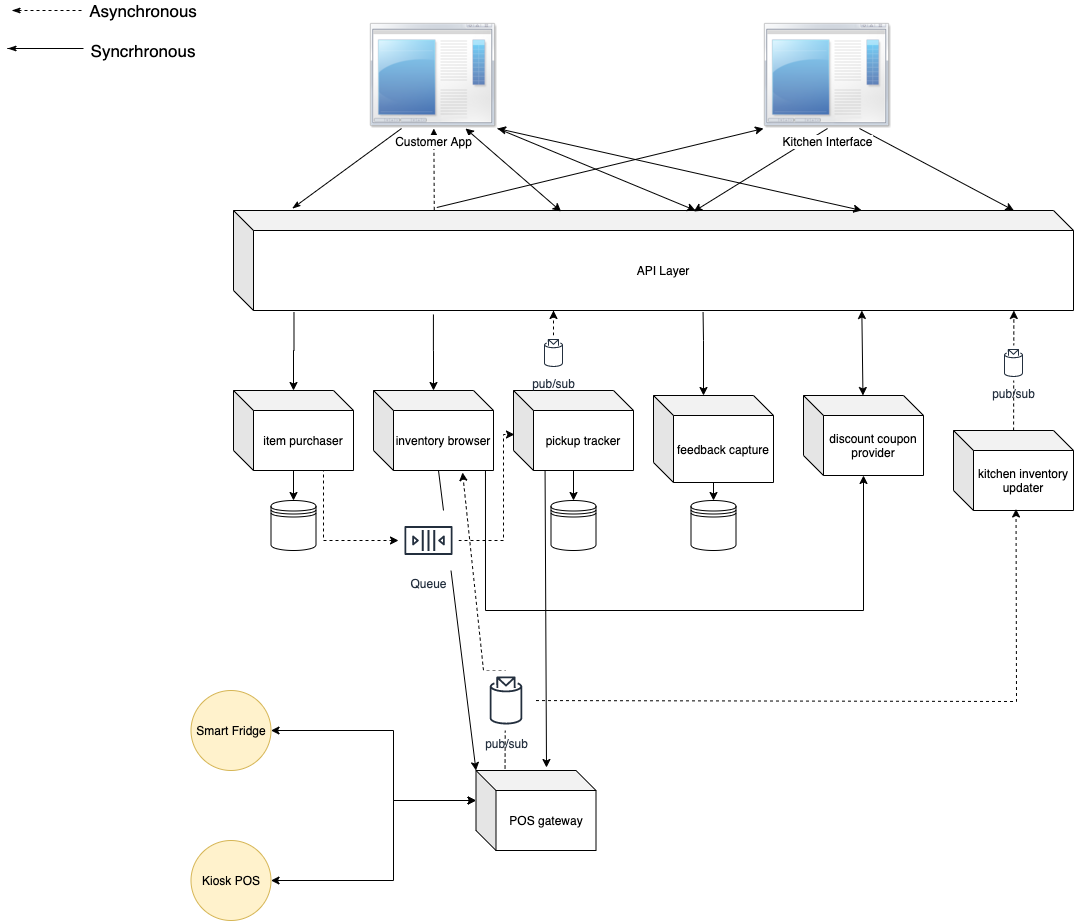

The diagram above was exported from draw.io. Its source (the exported page's mxGraphModel, read from the mxfile embedded in the PNG):
<mxGraphModel dx="3415" dy="982" grid="1" gridSize="10" guides="1" tooltips="1" connect="1" arrows="1" fold="1" page="1" pageScale="1" pageWidth="850" pageHeight="1100" math="0" shadow="0">
  <root>
    <mxCell id="0" />
    <mxCell id="1" parent="0" />
    <mxCell id="ovM92JyT-qmjQqWVqy87-1" style="edgeStyle=orthogonalEdgeStyle;rounded=0;orthogonalLoop=1;jettySize=auto;html=1;exitX=0;exitY=0;exitDx=70;exitDy=80;exitPerimeter=0;dashed=1;" edge="1" parent="1" source="ovM92JyT-qmjQqWVqy87-2" target="ovM92JyT-qmjQqWVqy87-13">
      <mxGeometry relative="1" as="geometry">
        <mxPoint x="-1310" y="650" as="targetPoint" />
        <Array as="points">
          <mxPoint x="-1350" y="580" />
          <mxPoint x="-1350" y="650" />
        </Array>
      </mxGeometry>
    </mxCell>
    <mxCell id="Ga-cr0WNTQMutWgWN2mQ-3" style="edgeStyle=orthogonalEdgeStyle;rounded=0;orthogonalLoop=1;jettySize=auto;html=1;startArrow=classic;startFill=1;endArrow=none;endFill=0;entryX=0.072;entryY=1.015;entryDx=0;entryDy=0;entryPerimeter=0;" edge="1" parent="1" source="ovM92JyT-qmjQqWVqy87-2" target="ovM92JyT-qmjQqWVqy87-8">
      <mxGeometry relative="1" as="geometry">
        <mxPoint x="-1380" y="444" as="targetPoint" />
      </mxGeometry>
    </mxCell>
    <mxCell id="ovM92JyT-qmjQqWVqy87-2" value="item purchaser" style="shape=cube;whiteSpace=wrap;html=1;boundedLbl=1;backgroundOutline=1;darkOpacity=0.05;darkOpacity2=0.1;" vertex="1" parent="1">
      <mxGeometry x="-1440" y="500" width="120" height="80" as="geometry" />
    </mxCell>
    <mxCell id="Ga-cr0WNTQMutWgWN2mQ-4" style="edgeStyle=orthogonalEdgeStyle;rounded=0;orthogonalLoop=1;jettySize=auto;html=1;entryX=0.238;entryY=1.04;entryDx=0;entryDy=0;entryPerimeter=0;startArrow=classic;startFill=1;endArrow=none;endFill=0;" edge="1" parent="1" source="ovM92JyT-qmjQqWVqy87-3" target="ovM92JyT-qmjQqWVqy87-8">
      <mxGeometry relative="1" as="geometry" />
    </mxCell>
    <mxCell id="ovM92JyT-qmjQqWVqy87-21" style="edgeStyle=none;rounded=0;orthogonalLoop=1;jettySize=auto;html=1;exitX=0.933;exitY=1;exitDx=0;exitDy=0;exitPerimeter=0;startArrow=none;startFill=0;" edge="1" parent="1" source="ovM92JyT-qmjQqWVqy87-3" target="ovM92JyT-qmjQqWVqy87-7">
      <mxGeometry relative="1" as="geometry">
        <Array as="points">
          <mxPoint x="-1188" y="720" />
          <mxPoint x="-810" y="720" />
        </Array>
      </mxGeometry>
    </mxCell>
    <mxCell id="ovM92JyT-qmjQqWVqy87-39" style="edgeStyle=none;rounded=0;orthogonalLoop=1;jettySize=auto;html=1;startArrow=none;startFill=0;exitX=0.242;exitY=-0.025;exitDx=0;exitDy=0;exitPerimeter=0;entryX=0.742;entryY=1.025;entryDx=0;entryDy=0;entryPerimeter=0;dashed=1;" edge="1" parent="1" source="ovM92JyT-qmjQqWVqy87-36" target="ovM92JyT-qmjQqWVqy87-3">
      <mxGeometry relative="1" as="geometry">
        <Array as="points">
          <mxPoint x="-1168" y="780" />
          <mxPoint x="-1190" y="780" />
        </Array>
      </mxGeometry>
    </mxCell>
    <mxCell id="ovM92JyT-qmjQqWVqy87-60" style="edgeStyle=none;rounded=0;orthogonalLoop=1;jettySize=auto;html=1;entryX=0;entryY=0;entryDx=0;entryDy=0;entryPerimeter=0;startArrow=none;startFill=0;" edge="1" parent="1" source="ovM92JyT-qmjQqWVqy87-3" target="ovM92JyT-qmjQqWVqy87-36">
      <mxGeometry relative="1" as="geometry" />
    </mxCell>
    <mxCell id="ovM92JyT-qmjQqWVqy87-3" value="inventory browser" style="shape=cube;whiteSpace=wrap;html=1;boundedLbl=1;backgroundOutline=1;darkOpacity=0.05;darkOpacity2=0.1;" vertex="1" parent="1">
      <mxGeometry x="-1300" y="500" width="120" height="80" as="geometry" />
    </mxCell>
    <mxCell id="ovM92JyT-qmjQqWVqy87-4" value="" style="edgeStyle=orthogonalEdgeStyle;rounded=0;orthogonalLoop=1;jettySize=auto;html=1;" edge="1" parent="1" source="ovM92JyT-qmjQqWVqy87-5" target="ovM92JyT-qmjQqWVqy87-9">
      <mxGeometry relative="1" as="geometry" />
    </mxCell>
    <mxCell id="ovM92JyT-qmjQqWVqy87-5" value="pickup tracker" style="shape=cube;whiteSpace=wrap;html=1;boundedLbl=1;backgroundOutline=1;darkOpacity=0.05;darkOpacity2=0.1;" vertex="1" parent="1">
      <mxGeometry x="-1160" y="500" width="120" height="80" as="geometry" />
    </mxCell>
    <mxCell id="Ga-cr0WNTQMutWgWN2mQ-6" style="edgeStyle=orthogonalEdgeStyle;rounded=0;orthogonalLoop=1;jettySize=auto;html=1;exitX=0;exitY=0;exitDx=50;exitDy=0;exitPerimeter=0;startArrow=classic;startFill=1;endArrow=none;endFill=0;entryX=0.559;entryY=1.015;entryDx=0;entryDy=0;entryPerimeter=0;" edge="1" parent="1" source="ovM92JyT-qmjQqWVqy87-6" target="ovM92JyT-qmjQqWVqy87-8">
      <mxGeometry relative="1" as="geometry">
        <mxPoint x="-973" y="439" as="targetPoint" />
        <Array as="points">
          <mxPoint x="-970" y="450" />
          <mxPoint x="-970" y="450" />
        </Array>
      </mxGeometry>
    </mxCell>
    <mxCell id="ovM92JyT-qmjQqWVqy87-23" value="" style="edgeStyle=none;rounded=0;orthogonalLoop=1;jettySize=auto;html=1;startArrow=none;startFill=0;" edge="1" parent="1" source="ovM92JyT-qmjQqWVqy87-6" target="ovM92JyT-qmjQqWVqy87-22">
      <mxGeometry relative="1" as="geometry" />
    </mxCell>
    <mxCell id="ovM92JyT-qmjQqWVqy87-6" value="feedback capture" style="shape=cube;whiteSpace=wrap;html=1;boundedLbl=1;backgroundOutline=1;darkOpacity=0.05;darkOpacity2=0.1;" vertex="1" parent="1">
      <mxGeometry x="-1020" y="505" width="120" height="87" as="geometry" />
    </mxCell>
    <mxCell id="ovM92JyT-qmjQqWVqy87-42" style="edgeStyle=none;rounded=0;orthogonalLoop=1;jettySize=auto;html=1;entryX=0.748;entryY=1;entryDx=0;entryDy=0;entryPerimeter=0;startArrow=classic;startFill=1;" edge="1" parent="1" source="ovM92JyT-qmjQqWVqy87-7" target="ovM92JyT-qmjQqWVqy87-8">
      <mxGeometry relative="1" as="geometry">
        <Array as="points" />
      </mxGeometry>
    </mxCell>
    <mxCell id="ovM92JyT-qmjQqWVqy87-7" value="discount coupon provider" style="shape=cube;whiteSpace=wrap;html=1;boundedLbl=1;backgroundOutline=1;darkOpacity=0.05;darkOpacity2=0.1;" vertex="1" parent="1">
      <mxGeometry x="-870" y="505" width="120" height="80" as="geometry" />
    </mxCell>
    <mxCell id="ovM92JyT-qmjQqWVqy87-8" value="API Layer" style="shape=cube;whiteSpace=wrap;html=1;boundedLbl=1;backgroundOutline=1;darkOpacity=0.05;darkOpacity2=0.1;" vertex="1" parent="1">
      <mxGeometry x="-1440" y="320" width="840" height="100" as="geometry" />
    </mxCell>
    <mxCell id="ovM92JyT-qmjQqWVqy87-9" value="" style="shape=datastore;whiteSpace=wrap;html=1;" vertex="1" parent="1">
      <mxGeometry x="-1122.5" y="610" width="45" height="50" as="geometry" />
    </mxCell>
    <mxCell id="ovM92JyT-qmjQqWVqy87-10" value="" style="edgeStyle=orthogonalEdgeStyle;rounded=0;orthogonalLoop=1;jettySize=auto;html=1;" edge="1" parent="1" source="ovM92JyT-qmjQqWVqy87-2" target="ovM92JyT-qmjQqWVqy87-11">
      <mxGeometry relative="1" as="geometry" />
    </mxCell>
    <mxCell id="ovM92JyT-qmjQqWVqy87-11" value="" style="shape=datastore;whiteSpace=wrap;html=1;" vertex="1" parent="1">
      <mxGeometry x="-1402.5" y="610" width="45" height="50" as="geometry" />
    </mxCell>
    <mxCell id="ovM92JyT-qmjQqWVqy87-12" style="edgeStyle=orthogonalEdgeStyle;rounded=0;orthogonalLoop=1;jettySize=auto;html=1;entryX=0.008;entryY=0.55;entryDx=0;entryDy=0;entryPerimeter=0;dashed=1;" edge="1" parent="1" source="ovM92JyT-qmjQqWVqy87-13" target="ovM92JyT-qmjQqWVqy87-5">
      <mxGeometry relative="1" as="geometry">
        <Array as="points">
          <mxPoint x="-1170" y="650" />
          <mxPoint x="-1170" y="544" />
        </Array>
      </mxGeometry>
    </mxCell>
    <mxCell id="ovM92JyT-qmjQqWVqy87-13" value="Queue" style="outlineConnect=0;fontColor=#232F3E;gradientColor=none;strokeColor=#232F3E;fillColor=#ffffff;dashed=0;verticalLabelPosition=bottom;verticalAlign=top;align=center;html=1;fontSize=12;fontStyle=0;aspect=fixed;shape=mxgraph.aws4.resourceIcon;resIcon=mxgraph.aws4.queue;" vertex="1" parent="1">
      <mxGeometry x="-1275" y="620" width="60" height="60" as="geometry" />
    </mxCell>
    <mxCell id="Ga-cr0WNTQMutWgWN2mQ-28" style="edgeStyle=none;rounded=0;orthogonalLoop=1;jettySize=auto;html=1;exitX=0.75;exitY=1;exitDx=0;exitDy=0;entryX=0.929;entryY=0;entryDx=0;entryDy=0;entryPerimeter=0;startArrow=none;startFill=0;endArrow=classic;endFill=1;" edge="1" parent="1" source="Ga-cr0WNTQMutWgWN2mQ-9" target="ovM92JyT-qmjQqWVqy87-8">
      <mxGeometry relative="1" as="geometry" />
    </mxCell>
    <mxCell id="Ga-cr0WNTQMutWgWN2mQ-29" style="edgeStyle=none;rounded=0;orthogonalLoop=1;jettySize=auto;html=1;exitX=0.5;exitY=1;exitDx=0;exitDy=0;entryX=0.548;entryY=0.01;entryDx=0;entryDy=0;entryPerimeter=0;startArrow=none;startFill=0;endArrow=classic;endFill=1;" edge="1" parent="1" source="Ga-cr0WNTQMutWgWN2mQ-9" target="ovM92JyT-qmjQqWVqy87-8">
      <mxGeometry relative="1" as="geometry" />
    </mxCell>
    <mxCell id="Ga-cr0WNTQMutWgWN2mQ-33" style="edgeStyle=none;rounded=0;orthogonalLoop=1;jettySize=auto;html=1;exitX=0;exitY=1;exitDx=0;exitDy=0;entryX=0.242;entryY=-0.03;entryDx=0;entryDy=0;entryPerimeter=0;startArrow=classic;startFill=1;endArrow=none;endFill=0;" edge="1" parent="1" source="Ga-cr0WNTQMutWgWN2mQ-9" target="ovM92JyT-qmjQqWVqy87-8">
      <mxGeometry relative="1" as="geometry" />
    </mxCell>
    <mxCell id="Ga-cr0WNTQMutWgWN2mQ-9" value="Kitchen Interface" style="shape=image;html=1;verticalAlign=top;verticalLabelPosition=bottom;labelBackgroundColor=#ffffff;imageAspect=0;aspect=fixed;image=https://cdn1.iconfinder.com/data/icons/Futurosoft%20Icons%200.5.2/128x128/apps/window_list.png;fillColor=#9263FF;" vertex="1" parent="1">
      <mxGeometry x="-910" y="110" width="128" height="128" as="geometry" />
    </mxCell>
    <mxCell id="Ga-cr0WNTQMutWgWN2mQ-19" style="rounded=0;orthogonalLoop=1;jettySize=auto;html=1;exitX=0.25;exitY=1;exitDx=0;exitDy=0;entryX=0.07;entryY=-0.02;entryDx=0;entryDy=0;entryPerimeter=0;startArrow=none;startFill=0;endArrow=classicThin;endFill=1;" edge="1" parent="1" source="Ga-cr0WNTQMutWgWN2mQ-16" target="ovM92JyT-qmjQqWVqy87-8">
      <mxGeometry relative="1" as="geometry" />
    </mxCell>
    <mxCell id="Ga-cr0WNTQMutWgWN2mQ-21" style="edgeStyle=none;rounded=0;orthogonalLoop=1;jettySize=auto;html=1;entryX=0.239;entryY=0;entryDx=0;entryDy=0;entryPerimeter=0;dashed=1;startArrow=classic;startFill=1;endArrow=none;endFill=0;" edge="1" parent="1" source="Ga-cr0WNTQMutWgWN2mQ-16" target="ovM92JyT-qmjQqWVqy87-8">
      <mxGeometry relative="1" as="geometry" />
    </mxCell>
    <mxCell id="Ga-cr0WNTQMutWgWN2mQ-23" style="edgeStyle=none;rounded=0;orthogonalLoop=1;jettySize=auto;html=1;exitX=0.75;exitY=1;exitDx=0;exitDy=0;entryX=0.39;entryY=0.01;entryDx=0;entryDy=0;entryPerimeter=0;startArrow=classic;startFill=1;endArrow=classic;endFill=1;" edge="1" parent="1" source="Ga-cr0WNTQMutWgWN2mQ-16" target="ovM92JyT-qmjQqWVqy87-8">
      <mxGeometry relative="1" as="geometry" />
    </mxCell>
    <mxCell id="Ga-cr0WNTQMutWgWN2mQ-24" style="edgeStyle=none;rounded=0;orthogonalLoop=1;jettySize=auto;html=1;exitX=1;exitY=1;exitDx=0;exitDy=0;entryX=0.55;entryY=0;entryDx=0;entryDy=0;entryPerimeter=0;startArrow=none;startFill=0;endArrow=classic;endFill=1;" edge="1" parent="1" source="Ga-cr0WNTQMutWgWN2mQ-16" target="ovM92JyT-qmjQqWVqy87-8">
      <mxGeometry relative="1" as="geometry" />
    </mxCell>
    <mxCell id="Ga-cr0WNTQMutWgWN2mQ-25" style="edgeStyle=none;rounded=0;orthogonalLoop=1;jettySize=auto;html=1;exitX=1;exitY=1;exitDx=0;exitDy=0;startArrow=classic;startFill=1;endArrow=classic;endFill=1;entryX=0.748;entryY=0;entryDx=0;entryDy=0;entryPerimeter=0;" edge="1" parent="1" source="Ga-cr0WNTQMutWgWN2mQ-16" target="ovM92JyT-qmjQqWVqy87-8">
      <mxGeometry relative="1" as="geometry" />
    </mxCell>
    <mxCell id="Ga-cr0WNTQMutWgWN2mQ-16" value="Customer App" style="shape=image;html=1;verticalAlign=top;verticalLabelPosition=bottom;labelBackgroundColor=#ffffff;imageAspect=0;aspect=fixed;image=https://cdn1.iconfinder.com/data/icons/Futurosoft%20Icons%200.5.2/128x128/apps/window_list.png" vertex="1" parent="1">
      <mxGeometry x="-1304" y="110" width="128" height="128" as="geometry" />
    </mxCell>
    <mxCell id="ovM92JyT-qmjQqWVqy87-22" value="" style="shape=datastore;whiteSpace=wrap;html=1;" vertex="1" parent="1">
      <mxGeometry x="-982.5" y="610" width="45" height="50" as="geometry" />
    </mxCell>
    <mxCell id="ovM92JyT-qmjQqWVqy87-29" style="edgeStyle=none;rounded=0;orthogonalLoop=1;jettySize=auto;html=1;entryX=0.929;entryY=1;entryDx=0;entryDy=0;entryPerimeter=0;startArrow=none;startFill=0;dashed=1;" edge="1" parent="1" source="ovM92JyT-qmjQqWVqy87-28" target="ovM92JyT-qmjQqWVqy87-8">
      <mxGeometry relative="1" as="geometry" />
    </mxCell>
    <mxCell id="ovM92JyT-qmjQqWVqy87-28" value="kitchen inventory updater" style="shape=cube;whiteSpace=wrap;html=1;boundedLbl=1;backgroundOutline=1;darkOpacity=0.05;darkOpacity2=0.1;" vertex="1" parent="1">
      <mxGeometry x="-720" y="540" width="120" height="80" as="geometry" />
    </mxCell>
    <mxCell id="ovM92JyT-qmjQqWVqy87-30" value="Smart Fridge" style="ellipse;whiteSpace=wrap;html=1;aspect=fixed;fillColor=#fff2cc;strokeColor=#d6b656;" vertex="1" parent="1">
      <mxGeometry x="-1482.5" y="800" width="80" height="80" as="geometry" />
    </mxCell>
    <mxCell id="ovM92JyT-qmjQqWVqy87-31" value="Kiosk POS" style="ellipse;whiteSpace=wrap;html=1;aspect=fixed;fillColor=#fff2cc;strokeColor=#d6b656;" vertex="1" parent="1">
      <mxGeometry x="-1482.5" y="950" width="80" height="80" as="geometry" />
    </mxCell>
    <mxCell id="ovM92JyT-qmjQqWVqy87-40" style="edgeStyle=none;rounded=0;orthogonalLoop=1;jettySize=auto;html=1;exitX=0;exitY=0;exitDx=0;exitDy=30;exitPerimeter=0;startArrow=classic;startFill=1;entryX=1;entryY=0.5;entryDx=0;entryDy=0;" edge="1" parent="1" source="ovM92JyT-qmjQqWVqy87-36" target="ovM92JyT-qmjQqWVqy87-30">
      <mxGeometry relative="1" as="geometry">
        <Array as="points">
          <mxPoint x="-1280" y="910" />
          <mxPoint x="-1280" y="840" />
        </Array>
        <mxPoint x="-1390" y="830" as="targetPoint" />
      </mxGeometry>
    </mxCell>
    <mxCell id="ovM92JyT-qmjQqWVqy87-41" style="edgeStyle=none;rounded=0;orthogonalLoop=1;jettySize=auto;html=1;exitX=0;exitY=0;exitDx=0;exitDy=30;exitPerimeter=0;startArrow=classic;startFill=1;" edge="1" parent="1" source="ovM92JyT-qmjQqWVqy87-36" target="ovM92JyT-qmjQqWVqy87-31">
      <mxGeometry relative="1" as="geometry">
        <Array as="points">
          <mxPoint x="-1280" y="910" />
          <mxPoint x="-1280" y="990" />
        </Array>
      </mxGeometry>
    </mxCell>
    <mxCell id="ovM92JyT-qmjQqWVqy87-36" value="POS gateway" style="shape=cube;whiteSpace=wrap;html=1;boundedLbl=1;backgroundOutline=1;darkOpacity=0.05;darkOpacity2=0.1;" vertex="1" parent="1">
      <mxGeometry x="-1197.5" y="880" width="120" height="80" as="geometry" />
    </mxCell>
    <mxCell id="ovM92JyT-qmjQqWVqy87-54" style="edgeStyle=none;rounded=0;orthogonalLoop=1;jettySize=auto;html=1;entryX=0.521;entryY=0.981;entryDx=0;entryDy=0;entryPerimeter=0;dashed=1;startArrow=none;startFill=0;" edge="1" parent="1" source="ovM92JyT-qmjQqWVqy87-52" target="ovM92JyT-qmjQqWVqy87-28">
      <mxGeometry relative="1" as="geometry">
        <Array as="points">
          <mxPoint x="-657" y="811" />
        </Array>
      </mxGeometry>
    </mxCell>
    <mxCell id="ovM92JyT-qmjQqWVqy87-52" value="pub/sub" style="outlineConnect=0;fontColor=#232F3E;gradientColor=none;strokeColor=#232F3E;fillColor=#ffffff;dashed=0;verticalLabelPosition=bottom;verticalAlign=top;align=center;html=1;fontSize=12;fontStyle=0;aspect=fixed;shape=mxgraph.aws4.resourceIcon;resIcon=mxgraph.aws4.topic_2;" vertex="1" parent="1">
      <mxGeometry x="-1197.5" y="780" width="60" height="60" as="geometry" />
    </mxCell>
    <mxCell id="ovM92JyT-qmjQqWVqy87-59" value="" style="edgeStyle=none;rounded=0;orthogonalLoop=1;jettySize=auto;html=1;dashed=1;startArrow=none;startFill=0;" edge="1" parent="1" source="ovM92JyT-qmjQqWVqy87-58" target="ovM92JyT-qmjQqWVqy87-8">
      <mxGeometry relative="1" as="geometry">
        <Array as="points">
          <mxPoint x="-1120" y="420" />
        </Array>
      </mxGeometry>
    </mxCell>
    <mxCell id="ovM92JyT-qmjQqWVqy87-58" value="pub/sub" style="outlineConnect=0;fontColor=#232F3E;gradientColor=none;strokeColor=#232F3E;fillColor=#ffffff;dashed=0;verticalLabelPosition=bottom;verticalAlign=top;align=center;html=1;fontSize=12;fontStyle=0;aspect=fixed;shape=mxgraph.aws4.resourceIcon;resIcon=mxgraph.aws4.topic_2;" vertex="1" parent="1">
      <mxGeometry x="-1137.5" y="445" width="35" height="35" as="geometry" />
    </mxCell>
    <mxCell id="ovM92JyT-qmjQqWVqy87-63" value="" style="endArrow=classic;html=1;exitX=0.263;exitY=0.994;exitDx=0;exitDy=0;exitPerimeter=0;" edge="1" parent="1" source="ovM92JyT-qmjQqWVqy87-5">
      <mxGeometry width="50" height="50" relative="1" as="geometry">
        <mxPoint x="-1130" y="590" as="sourcePoint" />
        <mxPoint x="-1127" y="877" as="targetPoint" />
      </mxGeometry>
    </mxCell>
    <mxCell id="ovM92JyT-qmjQqWVqy87-64" value="pub/sub" style="outlineConnect=0;fontColor=#232F3E;gradientColor=none;strokeColor=#232F3E;fillColor=#ffffff;dashed=0;verticalLabelPosition=bottom;verticalAlign=top;align=center;html=1;fontSize=12;fontStyle=0;aspect=fixed;shape=mxgraph.aws4.resourceIcon;resIcon=mxgraph.aws4.topic_2;" vertex="1" parent="1">
      <mxGeometry x="-677.5" y="455" width="35" height="35" as="geometry" />
    </mxCell>
    <mxCell id="ovM92JyT-qmjQqWVqy87-66" style="rounded=0;orthogonalLoop=1;jettySize=auto;html=1;dashed=1;startArrow=none;startFill=0;endArrow=classicThin;endFill=1;" edge="1" parent="1">
      <mxGeometry relative="1" as="geometry">
        <mxPoint x="-1592" y="120" as="sourcePoint" />
        <mxPoint x="-1661.5" y="120" as="targetPoint" />
        <Array as="points">
          <mxPoint x="-1622" y="120" />
          <mxPoint x="-1662" y="120" />
        </Array>
      </mxGeometry>
    </mxCell>
    <mxCell id="ovM92JyT-qmjQqWVqy87-67" value="&lt;font style=&quot;font-size: 17px&quot;&gt;Asynchronous&lt;/font&gt;" style="text;html=1;strokeColor=none;fillColor=none;align=center;verticalAlign=middle;whiteSpace=wrap;rounded=0;" vertex="1" parent="1">
      <mxGeometry x="-1550" y="110" width="40" height="20" as="geometry" />
    </mxCell>
    <mxCell id="ovM92JyT-qmjQqWVqy87-68" style="rounded=0;orthogonalLoop=1;jettySize=auto;html=1;startArrow=none;startFill=0;endArrow=classicThin;endFill=1;" edge="1" parent="1">
      <mxGeometry relative="1" as="geometry">
        <mxPoint x="-1590" y="158" as="sourcePoint" />
        <mxPoint x="-1665.5" y="158" as="targetPoint" />
        <Array as="points">
          <mxPoint x="-1666" y="158" />
        </Array>
      </mxGeometry>
    </mxCell>
    <mxCell id="ovM92JyT-qmjQqWVqy87-69" value="Syncrhronous" style="text;html=1;strokeColor=none;fillColor=none;align=center;verticalAlign=middle;whiteSpace=wrap;rounded=0;fontSize=17;" vertex="1" parent="1">
      <mxGeometry x="-1550" y="150" width="40" height="20" as="geometry" />
    </mxCell>
  </root>
</mxGraphModel>